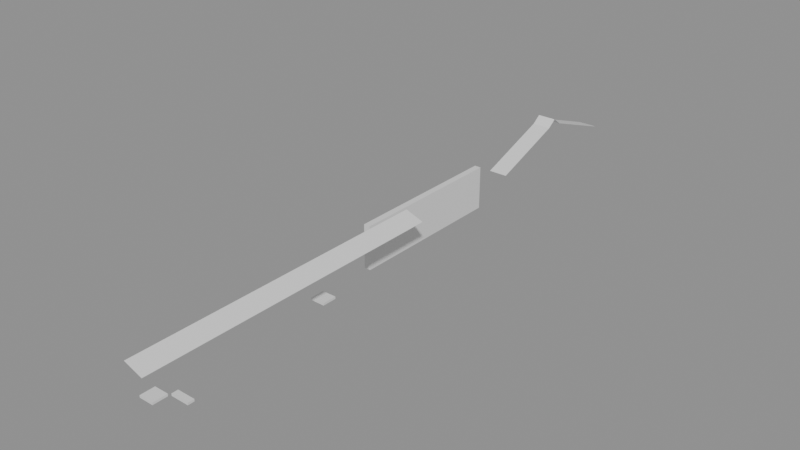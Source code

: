 # Source: building_lego.blend  (saved by Blender 5.0.119; exported with 4.5.12 LTS)
import bpy
from mathutils import Matrix  # noqa: F401  (used for matrix-valued properties, if any)

bpy.ops.wm.read_factory_settings(use_empty=True)
scene = bpy.context.scene
scene.name = 'Scene'

# ---- collections
col_01_paredes_externas = bpy.data.collections.new('01_Paredes_Externas'); scene.collection.children.link(col_01_paredes_externas)
col_04_moveis_decoracoes = bpy.data.collections.new('04_Moveis_Decoracoes'); scene.collection.children.link(col_04_moveis_decoracoes)
col_05_telhado = bpy.data.collections.new('05_Telhado'); scene.collection.children.link(col_05_telhado)

# ---- materials (node trees are filled in below, after node groups)
mat_mat_parede_externa = bpy.data.materials.new('Mat_Parede_Externa')
mat_mat_moveis = bpy.data.materials.new('Mat_Moveis')
mat_mat_telhado = bpy.data.materials.new('Mat_Telhado')

# ---- material node trees
mat_mat_parede_externa.use_nodes = True; mat_mat_parede_externa.node_tree.nodes.clear()
_N = mat_mat_parede_externa.node_tree.nodes; _L = mat_mat_parede_externa.node_tree.links
n0 = _N.new('ShaderNodeBsdfPrincipled'); n0.name = 'BSDF - Pré-fundamentado'; n0.location = (-200, 100)
n1 = _N.new('ShaderNodeOutputMaterial'); n1.name = 'Saída de material'; n1.location = (200, 100)
_L.new(n0.outputs[0], n1.inputs[0])
n1.is_active_output = True
mat_mat_moveis.use_nodes = True; mat_mat_moveis.node_tree.nodes.clear()
_N = mat_mat_moveis.node_tree.nodes; _L = mat_mat_moveis.node_tree.links
n0 = _N.new('ShaderNodeBsdfPrincipled'); n0.name = 'BSDF - Pré-fundamentado'; n0.location = (-200, 100)
n1 = _N.new('ShaderNodeOutputMaterial'); n1.name = 'Saída de material'; n1.location = (200, 100)
_L.new(n0.outputs[0], n1.inputs[0])
n1.is_active_output = True
mat_mat_telhado.use_nodes = True; mat_mat_telhado.node_tree.nodes.clear()
_N = mat_mat_telhado.node_tree.nodes; _L = mat_mat_telhado.node_tree.links
n0 = _N.new('ShaderNodeBsdfPrincipled'); n0.name = 'BSDF - Pré-fundamentado'; n0.location = (-200, 100)
n1 = _N.new('ShaderNodeOutputMaterial'); n1.name = 'Saída de material'; n1.location = (200, 100)
_L.new(n0.outputs[0], n1.inputs[0])
n1.is_active_output = True

# ---- meshes
me_bloco_metal_signpost_496_106_z0 = bpy.data.meshes.new('Bloco_metal_signpost_496_106_z0')
me_bloco_metal_signpost_496_106_z0.from_pydata([(-0.5, -0.175, -0.06), (0.5, -0.175, -0.06), (0.5, 0.175, -0.06), (-0.5, 0.175, -0.06), (-0.5, -0.175, 0.06), (0.5, -0.175, 0.06), (0.5, 0.175, 0.06), (-0.5, 0.175, 0.06)], [], [(0, 1, 2, 3), (4, 7, 6, 5), (0, 4, 5, 1), (2, 6, 7, 3), (0, 3, 7, 4), (1, 5, 6, 2)])
me_bloco_metal_signpost_496_106_z0.materials.append(mat_mat_parede_externa)
me_bloco_metal_signpost_496_106_z0.update()
me_bloco_log_post_495_119_z0 = bpy.data.meshes.new('Bloco_log_post_495_119_z0')
me_bloco_log_post_495_119_z0.from_pydata([(-0.175, -0.5, -1.2), (0.175, -0.5, -1.2), (0.175, 0.5, -1.2), (-0.175, 0.5, -1.2), (-0.175, -0.5, 1.2), (0.175, -0.5, 1.2), (0.175, 0.5, 1.2), (-0.175, 0.5, 1.2)], [], [(0, 1, 2, 3), (4, 7, 6, 5), (0, 4, 5, 1), (2, 6, 7, 3), (0, 3, 7, 4), (1, 5, 6, 2)])
me_bloco_log_post_495_119_z0.materials.append(mat_mat_parede_externa)
me_bloco_log_post_495_119_z0.update()
me_bloco_log_wall_495_120_z0 = bpy.data.meshes.new('Bloco_log_wall_495_120_z0')
me_bloco_log_wall_495_120_z0.from_pydata([(-0.175, -0.5, -1.2), (0.175, -0.5, -1.2), (0.175, 0.5, -1.2), (-0.175, 0.5, -1.2), (-0.175, -0.5, 1.2), (0.175, -0.5, 1.2), (0.175, 0.5, 1.2), (-0.175, 0.5, 1.2)], [], [(0, 1, 2, 3), (4, 7, 6, 5), (0, 4, 5, 1), (2, 6, 7, 3), (0, 3, 7, 4), (1, 5, 6, 2)])
me_bloco_log_wall_495_120_z0.materials.append(mat_mat_parede_externa)
me_bloco_log_wall_495_120_z0.update()
me_bloco_log_wall_495_121_z0 = bpy.data.meshes.new('Bloco_log_wall_495_121_z0')
me_bloco_log_wall_495_121_z0.from_pydata([(-0.175, -0.5, -1.2), (0.175, -0.5, -1.2), (0.175, 0.5, -1.2), (-0.175, 0.5, -1.2), (-0.175, -0.5, 1.2), (0.175, -0.5, 1.2), (0.175, 0.5, 1.2), (-0.175, 0.5, 1.2)], [], [(0, 1, 2, 3), (4, 7, 6, 5), (0, 4, 5, 1), (2, 6, 7, 3), (0, 3, 7, 4), (1, 5, 6, 2)])
me_bloco_log_wall_495_121_z0.materials.append(mat_mat_parede_externa)
me_bloco_log_wall_495_121_z0.update()
me_bloco_log_wall_495_122_z0 = bpy.data.meshes.new('Bloco_log_wall_495_122_z0')
me_bloco_log_wall_495_122_z0.from_pydata([(-0.175, -0.5, -1.2), (0.175, -0.5, -1.2), (0.175, 0.5, -1.2), (-0.175, 0.5, -1.2), (-0.175, -0.5, 1.2), (0.175, -0.5, 1.2), (0.175, 0.5, 1.2), (-0.175, 0.5, 1.2)], [], [(0, 1, 2, 3), (4, 7, 6, 5), (0, 4, 5, 1), (2, 6, 7, 3), (0, 3, 7, 4), (1, 5, 6, 2)])
me_bloco_log_wall_495_122_z0.materials.append(mat_mat_parede_externa)
me_bloco_log_wall_495_122_z0.update()
me_bloco_log_wall_495_123_z0 = bpy.data.meshes.new('Bloco_log_wall_495_123_z0')
me_bloco_log_wall_495_123_z0.from_pydata([(-0.175, -0.5, -1.2), (0.175, -0.5, -1.2), (0.175, 0.5, -1.2), (-0.175, 0.5, -1.2), (-0.175, -0.5, 1.2), (0.175, -0.5, 1.2), (0.175, 0.5, 1.2), (-0.175, 0.5, 1.2)], [], [(0, 1, 2, 3), (4, 7, 6, 5), (0, 4, 5, 1), (2, 6, 7, 3), (0, 3, 7, 4), (1, 5, 6, 2)])
me_bloco_log_wall_495_123_z0.materials.append(mat_mat_parede_externa)
me_bloco_log_wall_495_123_z0.update()
me_bloco_log_wall_495_124_z0 = bpy.data.meshes.new('Bloco_log_wall_495_124_z0')
me_bloco_log_wall_495_124_z0.from_pydata([(-0.175, -0.5, -1.2), (0.175, -0.5, -1.2), (0.175, 0.5, -1.2), (-0.175, 0.5, -1.2), (-0.175, -0.5, 1.2), (0.175, -0.5, 1.2), (0.175, 0.5, 1.2), (-0.175, 0.5, 1.2)], [], [(0, 1, 2, 3), (4, 7, 6, 5), (0, 4, 5, 1), (2, 6, 7, 3), (0, 3, 7, 4), (1, 5, 6, 2)])
me_bloco_log_wall_495_124_z0.materials.append(mat_mat_parede_externa)
me_bloco_log_wall_495_124_z0.update()
me_bloco_log_wall_495_125_z0 = bpy.data.meshes.new('Bloco_log_wall_495_125_z0')
me_bloco_log_wall_495_125_z0.from_pydata([(-0.175, -0.5, -1.2), (0.175, -0.5, -1.2), (0.175, 0.5, -1.2), (-0.175, 0.5, -1.2), (-0.175, -0.5, 1.2), (0.175, -0.5, 1.2), (0.175, 0.5, 1.2), (-0.175, 0.5, 1.2)], [], [(0, 1, 2, 3), (4, 7, 6, 5), (0, 4, 5, 1), (2, 6, 7, 3), (0, 3, 7, 4), (1, 5, 6, 2)])
me_bloco_log_wall_495_125_z0.materials.append(mat_mat_parede_externa)
me_bloco_log_wall_495_125_z0.update()
me_bloco_log_wall_495_126_z0 = bpy.data.meshes.new('Bloco_log_wall_495_126_z0')
me_bloco_log_wall_495_126_z0.from_pydata([(-0.175, -0.5, -1.2), (0.175, -0.5, -1.2), (0.175, 0.5, -1.2), (-0.175, 0.5, -1.2), (-0.175, -0.5, 1.2), (0.175, -0.5, 1.2), (0.175, 0.5, 1.2), (-0.175, 0.5, 1.2)], [], [(0, 1, 2, 3), (4, 7, 6, 5), (0, 4, 5, 1), (2, 6, 7, 3), (0, 3, 7, 4), (1, 5, 6, 2)])
me_bloco_log_wall_495_126_z0.materials.append(mat_mat_parede_externa)
me_bloco_log_wall_495_126_z0.update()
me_bloco_log_wall_495_127_z0 = bpy.data.meshes.new('Bloco_log_wall_495_127_z0')
me_bloco_log_wall_495_127_z0.from_pydata([(-0.175, -0.5, -1.2), (0.175, -0.5, -1.2), (0.175, 0.5, -1.2), (-0.175, 0.5, -1.2), (-0.175, -0.5, 1.2), (0.175, -0.5, 1.2), (0.175, 0.5, 1.2), (-0.175, 0.5, 1.2)], [], [(0, 1, 2, 3), (4, 7, 6, 5), (0, 4, 5, 1), (2, 6, 7, 3), (0, 3, 7, 4), (1, 5, 6, 2)])
me_bloco_log_wall_495_127_z0.materials.append(mat_mat_parede_externa)
me_bloco_log_wall_495_127_z0.update()
me_movel_grasses_495_105_z0 = bpy.data.meshes.new('Movel_grasses_495_105_z0')
me_movel_grasses_495_105_z0.from_pydata([(-0.4, -0.4, -0.06), (0.4, -0.4, -0.06), (0.4, 0.4, -0.06), (-0.4, 0.4, -0.06), (-0.4, -0.4, 0.06), (0.4, -0.4, 0.06), (0.4, 0.4, 0.06), (-0.4, 0.4, 0.06)], [], [(0, 1, 2, 3), (4, 7, 6, 5), (0, 4, 5, 1), (2, 6, 7, 3), (0, 3, 7, 4), (1, 5, 6, 2)])
me_movel_grasses_495_105_z0.materials.append(mat_mat_moveis)
me_movel_grasses_495_105_z0.update()
me_movel_grasses_495_115_z0 = bpy.data.meshes.new('Movel_grasses_495_115_z0')
me_movel_grasses_495_115_z0.from_pydata([(-0.4, -0.4, -0.06), (0.4, -0.4, -0.06), (0.4, 0.4, -0.06), (-0.4, 0.4, -0.06), (-0.4, -0.4, 0.06), (0.4, -0.4, 0.06), (0.4, 0.4, 0.06), (-0.4, 0.4, 0.06)], [], [(0, 1, 2, 3), (4, 7, 6, 5), (0, 4, 5, 1), (2, 6, 7, 3), (0, 3, 7, 4), (1, 5, 6, 2)])
me_movel_grasses_495_115_z0.materials.append(mat_mat_moveis)
me_movel_grasses_495_115_z0.update()
me_telha_496_133_z29 = bpy.data.meshes.new('Telha_496_133_z29')
me_telha_496_133_z29.from_pydata([(-0.5, 0.5, -0.1728), (0.5, 0.5, -0.1728), (0.5, -0.5, 0.1872), (-0.5, -0.5, 0.1872), (-0.5, 0.5, -0.1872), (0.5, 0.5, -0.1872), (0.5, -0.5, 0.1728), (-0.5, -0.5, 0.1728)], [], [(0, 1, 2, 3), (7, 6, 5, 4), (0, 4, 5, 1), (3, 2, 6, 7), (0, 3, 7, 4), (1, 5, 6, 2)])
me_telha_496_133_z29.materials.append(mat_mat_telhado)
me_telha_496_133_z29.update()
me_telha_496_134_z26 = bpy.data.meshes.new('Telha_496_134_z26')
me_telha_496_134_z26.from_pydata([(-0.5, 0.5, -0.1728), (0.5, 0.5, -0.1728), (0.5, -0.5, 0.1872), (-0.5, -0.5, 0.1872), (-0.5, 0.5, -0.1872), (0.5, 0.5, -0.1872), (0.5, -0.5, 0.1728), (-0.5, -0.5, 0.1728)], [], [(0, 1, 2, 3), (7, 6, 5, 4), (0, 4, 5, 1), (3, 2, 6, 7), (0, 3, 7, 4), (1, 5, 6, 2)])
me_telha_496_134_z26.materials.append(mat_mat_telhado)
me_telha_496_134_z26.update()
me_telha_496_135_z23 = bpy.data.meshes.new('Telha_496_135_z23')
me_telha_496_135_z23.from_pydata([(-0.5, 0.5, -0.1728), (0.5, 0.5, -0.1728), (0.5, -0.5, 0.1872), (-0.5, -0.5, 0.1872), (-0.5, 0.5, -0.1872), (0.5, 0.5, -0.1872), (0.5, -0.5, 0.1728), (-0.5, -0.5, 0.1728)], [], [(0, 1, 2, 3), (7, 6, 5, 4), (0, 4, 5, 1), (3, 2, 6, 7), (0, 3, 7, 4), (1, 5, 6, 2)])
me_telha_496_135_z23.materials.append(mat_mat_telhado)
me_telha_496_135_z23.update()
me_telha_496_136_z20 = bpy.data.meshes.new('Telha_496_136_z20')
me_telha_496_136_z20.from_pydata([(-0.5, 0.5, -0.1728), (0.5, 0.5, -0.1728), (0.5, -0.5, 0.1872), (-0.5, -0.5, 0.1872), (-0.5, 0.5, -0.1872), (0.5, 0.5, -0.1872), (0.5, -0.5, 0.1728), (-0.5, -0.5, 0.1728)], [], [(0, 1, 2, 3), (7, 6, 5, 4), (0, 4, 5, 1), (3, 2, 6, 7), (0, 3, 7, 4), (1, 5, 6, 2)])
me_telha_496_136_z20.materials.append(mat_mat_telhado)
me_telha_496_136_z20.update()
me_telha_496_128_z20 = bpy.data.meshes.new('Telha_496_128_z20')
me_telha_496_128_z20.from_pydata([(-0.5, -0.5, -0.1728), (0.5, -0.5, -0.1728), (0.5, 0.5, 0.1872), (-0.5, 0.5, 0.1872), (-0.5, -0.5, -0.1872), (0.5, -0.5, -0.1872), (0.5, 0.5, 0.1728), (-0.5, 0.5, 0.1728)], [], [(0, 1, 2, 3), (7, 6, 5, 4), (0, 4, 5, 1), (3, 2, 6, 7), (0, 3, 7, 4), (1, 5, 6, 2)])
me_telha_496_128_z20.materials.append(mat_mat_telhado)
me_telha_496_128_z20.update()
me_telha_496_129_z23 = bpy.data.meshes.new('Telha_496_129_z23')
me_telha_496_129_z23.from_pydata([(-0.5, -0.5, -0.1728), (0.5, -0.5, -0.1728), (0.5, 0.5, 0.1872), (-0.5, 0.5, 0.1872), (-0.5, -0.5, -0.1872), (0.5, -0.5, -0.1872), (0.5, 0.5, 0.1728), (-0.5, 0.5, 0.1728)], [], [(0, 1, 2, 3), (7, 6, 5, 4), (0, 4, 5, 1), (3, 2, 6, 7), (0, 3, 7, 4), (1, 5, 6, 2)])
me_telha_496_129_z23.materials.append(mat_mat_telhado)
me_telha_496_129_z23.update()
me_telha_496_130_z26 = bpy.data.meshes.new('Telha_496_130_z26')
me_telha_496_130_z26.from_pydata([(-0.5, -0.5, -0.1728), (0.5, -0.5, -0.1728), (0.5, 0.5, 0.1872), (-0.5, 0.5, 0.1872), (-0.5, -0.5, -0.1872), (0.5, -0.5, -0.1872), (0.5, 0.5, 0.1728), (-0.5, 0.5, 0.1728)], [], [(0, 1, 2, 3), (7, 6, 5, 4), (0, 4, 5, 1), (3, 2, 6, 7), (0, 3, 7, 4), (1, 5, 6, 2)])
me_telha_496_130_z26.materials.append(mat_mat_telhado)
me_telha_496_130_z26.update()
me_telha_496_131_z29 = bpy.data.meshes.new('Telha_496_131_z29')
me_telha_496_131_z29.from_pydata([(-0.5, -0.5, -0.1728), (0.5, -0.5, -0.1728), (0.5, 0.5, 0.1872), (-0.5, 0.5, 0.1872), (-0.5, -0.5, -0.1872), (0.5, -0.5, -0.1872), (0.5, 0.5, 0.1728), (-0.5, 0.5, 0.1728)], [], [(0, 1, 2, 3), (7, 6, 5, 4), (0, 4, 5, 1), (3, 2, 6, 7), (0, 3, 7, 4), (1, 5, 6, 2)])
me_telha_496_131_z29.materials.append(mat_mat_telhado)
me_telha_496_131_z29.update()
me_telha_496_104_z20 = bpy.data.meshes.new('Telha_496_104_z20')
me_telha_496_104_z20.from_pydata([(0.5, -0.5, -0.1728), (0.5, 0.5, -0.1728), (-0.5, 0.5, 0.1872), (-0.5, -0.5, 0.1872), (0.5, -0.5, -0.1872), (0.5, 0.5, -0.1872), (-0.5, 0.5, 0.1728), (-0.5, -0.5, 0.1728)], [], [(0, 1, 2, 3), (7, 6, 5, 4), (0, 4, 5, 1), (3, 2, 6, 7), (0, 3, 7, 4), (1, 5, 6, 2)])
me_telha_496_104_z20.materials.append(mat_mat_telhado)
me_telha_496_104_z20.update()
me_telha_496_105_z20 = bpy.data.meshes.new('Telha_496_105_z20')
me_telha_496_105_z20.from_pydata([(0.5, -0.5, -0.1728), (0.5, 0.5, -0.1728), (-0.5, 0.5, 0.1872), (-0.5, -0.5, 0.1872), (0.5, -0.5, -0.1872), (0.5, 0.5, -0.1872), (-0.5, 0.5, 0.1728), (-0.5, -0.5, 0.1728)], [], [(0, 1, 2, 3), (7, 6, 5, 4), (0, 4, 5, 1), (3, 2, 6, 7), (0, 3, 7, 4), (1, 5, 6, 2)])
me_telha_496_105_z20.materials.append(mat_mat_telhado)
me_telha_496_105_z20.update()
me_telha_496_106_z20 = bpy.data.meshes.new('Telha_496_106_z20')
me_telha_496_106_z20.from_pydata([(0.5, -0.5, -0.1728), (0.5, 0.5, -0.1728), (-0.5, 0.5, 0.1872), (-0.5, -0.5, 0.1872), (0.5, -0.5, -0.1872), (0.5, 0.5, -0.1872), (-0.5, 0.5, 0.1728), (-0.5, -0.5, 0.1728)], [], [(0, 1, 2, 3), (7, 6, 5, 4), (0, 4, 5, 1), (3, 2, 6, 7), (0, 3, 7, 4), (1, 5, 6, 2)])
me_telha_496_106_z20.materials.append(mat_mat_telhado)
me_telha_496_106_z20.update()
me_telha_496_107_z20 = bpy.data.meshes.new('Telha_496_107_z20')
me_telha_496_107_z20.from_pydata([(0.5, -0.5, -0.1728), (0.5, 0.5, -0.1728), (-0.5, 0.5, 0.1872), (-0.5, -0.5, 0.1872), (0.5, -0.5, -0.1872), (0.5, 0.5, -0.1872), (-0.5, 0.5, 0.1728), (-0.5, -0.5, 0.1728)], [], [(0, 1, 2, 3), (7, 6, 5, 4), (0, 4, 5, 1), (3, 2, 6, 7), (0, 3, 7, 4), (1, 5, 6, 2)])
me_telha_496_107_z20.materials.append(mat_mat_telhado)
me_telha_496_107_z20.update()
me_telha_496_108_z20 = bpy.data.meshes.new('Telha_496_108_z20')
me_telha_496_108_z20.from_pydata([(0.5, -0.5, -0.1728), (0.5, 0.5, -0.1728), (-0.5, 0.5, 0.1872), (-0.5, -0.5, 0.1872), (0.5, -0.5, -0.1872), (0.5, 0.5, -0.1872), (-0.5, 0.5, 0.1728), (-0.5, -0.5, 0.1728)], [], [(0, 1, 2, 3), (7, 6, 5, 4), (0, 4, 5, 1), (3, 2, 6, 7), (0, 3, 7, 4), (1, 5, 6, 2)])
me_telha_496_108_z20.materials.append(mat_mat_telhado)
me_telha_496_108_z20.update()
me_telha_496_109_z20 = bpy.data.meshes.new('Telha_496_109_z20')
me_telha_496_109_z20.from_pydata([(0.5, -0.5, -0.1728), (0.5, 0.5, -0.1728), (-0.5, 0.5, 0.1872), (-0.5, -0.5, 0.1872), (0.5, -0.5, -0.1872), (0.5, 0.5, -0.1872), (-0.5, 0.5, 0.1728), (-0.5, -0.5, 0.1728)], [], [(0, 1, 2, 3), (7, 6, 5, 4), (0, 4, 5, 1), (3, 2, 6, 7), (0, 3, 7, 4), (1, 5, 6, 2)])
me_telha_496_109_z20.materials.append(mat_mat_telhado)
me_telha_496_109_z20.update()
me_telha_496_110_z20 = bpy.data.meshes.new('Telha_496_110_z20')
me_telha_496_110_z20.from_pydata([(0.5, -0.5, -0.1728), (0.5, 0.5, -0.1728), (-0.5, 0.5, 0.1872), (-0.5, -0.5, 0.1872), (0.5, -0.5, -0.1872), (0.5, 0.5, -0.1872), (-0.5, 0.5, 0.1728), (-0.5, -0.5, 0.1728)], [], [(0, 1, 2, 3), (7, 6, 5, 4), (0, 4, 5, 1), (3, 2, 6, 7), (0, 3, 7, 4), (1, 5, 6, 2)])
me_telha_496_110_z20.materials.append(mat_mat_telhado)
me_telha_496_110_z20.update()
me_telha_496_111_z20 = bpy.data.meshes.new('Telha_496_111_z20')
me_telha_496_111_z20.from_pydata([(0.5, -0.5, -0.1728), (0.5, 0.5, -0.1728), (-0.5, 0.5, 0.1872), (-0.5, -0.5, 0.1872), (0.5, -0.5, -0.1872), (0.5, 0.5, -0.1872), (-0.5, 0.5, 0.1728), (-0.5, -0.5, 0.1728)], [], [(0, 1, 2, 3), (7, 6, 5, 4), (0, 4, 5, 1), (3, 2, 6, 7), (0, 3, 7, 4), (1, 5, 6, 2)])
me_telha_496_111_z20.materials.append(mat_mat_telhado)
me_telha_496_111_z20.update()
me_telha_496_112_z20 = bpy.data.meshes.new('Telha_496_112_z20')
me_telha_496_112_z20.from_pydata([(0.5, -0.5, -0.1728), (0.5, 0.5, -0.1728), (-0.5, 0.5, 0.1872), (-0.5, -0.5, 0.1872), (0.5, -0.5, -0.1872), (0.5, 0.5, -0.1872), (-0.5, 0.5, 0.1728), (-0.5, -0.5, 0.1728)], [], [(0, 1, 2, 3), (7, 6, 5, 4), (0, 4, 5, 1), (3, 2, 6, 7), (0, 3, 7, 4), (1, 5, 6, 2)])
me_telha_496_112_z20.materials.append(mat_mat_telhado)
me_telha_496_112_z20.update()
me_telha_496_113_z20 = bpy.data.meshes.new('Telha_496_113_z20')
me_telha_496_113_z20.from_pydata([(0.5, -0.5, -0.1728), (0.5, 0.5, -0.1728), (-0.5, 0.5, 0.1872), (-0.5, -0.5, 0.1872), (0.5, -0.5, -0.1872), (0.5, 0.5, -0.1872), (-0.5, 0.5, 0.1728), (-0.5, -0.5, 0.1728)], [], [(0, 1, 2, 3), (7, 6, 5, 4), (0, 4, 5, 1), (3, 2, 6, 7), (0, 3, 7, 4), (1, 5, 6, 2)])
me_telha_496_113_z20.materials.append(mat_mat_telhado)
me_telha_496_113_z20.update()
me_telha_496_114_z20 = bpy.data.meshes.new('Telha_496_114_z20')
me_telha_496_114_z20.from_pydata([(0.5, -0.5, -0.1728), (0.5, 0.5, -0.1728), (-0.5, 0.5, 0.1872), (-0.5, -0.5, 0.1872), (0.5, -0.5, -0.1872), (0.5, 0.5, -0.1872), (-0.5, 0.5, 0.1728), (-0.5, -0.5, 0.1728)], [], [(0, 1, 2, 3), (7, 6, 5, 4), (0, 4, 5, 1), (3, 2, 6, 7), (0, 3, 7, 4), (1, 5, 6, 2)])
me_telha_496_114_z20.materials.append(mat_mat_telhado)
me_telha_496_114_z20.update()
me_telha_496_115_z20 = bpy.data.meshes.new('Telha_496_115_z20')
me_telha_496_115_z20.from_pydata([(0.5, -0.5, -0.1728), (0.5, 0.5, -0.1728), (-0.5, 0.5, 0.1872), (-0.5, -0.5, 0.1872), (0.5, -0.5, -0.1872), (0.5, 0.5, -0.1872), (-0.5, 0.5, 0.1728), (-0.5, -0.5, 0.1728)], [], [(0, 1, 2, 3), (7, 6, 5, 4), (0, 4, 5, 1), (3, 2, 6, 7), (0, 3, 7, 4), (1, 5, 6, 2)])
me_telha_496_115_z20.materials.append(mat_mat_telhado)
me_telha_496_115_z20.update()
me_telha_496_116_z20 = bpy.data.meshes.new('Telha_496_116_z20')
me_telha_496_116_z20.from_pydata([(0.5, -0.5, -0.1728), (0.5, 0.5, -0.1728), (-0.5, 0.5, 0.1872), (-0.5, -0.5, 0.1872), (0.5, -0.5, -0.1872), (0.5, 0.5, -0.1872), (-0.5, 0.5, 0.1728), (-0.5, -0.5, 0.1728)], [], [(0, 1, 2, 3), (7, 6, 5, 4), (0, 4, 5, 1), (3, 2, 6, 7), (0, 3, 7, 4), (1, 5, 6, 2)])
me_telha_496_116_z20.materials.append(mat_mat_telhado)
me_telha_496_116_z20.update()
me_telha_496_117_z20 = bpy.data.meshes.new('Telha_496_117_z20')
me_telha_496_117_z20.from_pydata([(0.5, -0.5, -0.1728), (0.5, 0.5, -0.1728), (-0.5, 0.5, 0.1872), (-0.5, -0.5, 0.1872), (0.5, -0.5, -0.1872), (0.5, 0.5, -0.1872), (-0.5, 0.5, 0.1728), (-0.5, -0.5, 0.1728)], [], [(0, 1, 2, 3), (7, 6, 5, 4), (0, 4, 5, 1), (3, 2, 6, 7), (0, 3, 7, 4), (1, 5, 6, 2)])
me_telha_496_117_z20.materials.append(mat_mat_telhado)
me_telha_496_117_z20.update()
me_telha_496_118_z20 = bpy.data.meshes.new('Telha_496_118_z20')
me_telha_496_118_z20.from_pydata([(0.5, -0.5, -0.1728), (0.5, 0.5, -0.1728), (-0.5, 0.5, 0.1872), (-0.5, -0.5, 0.1872), (0.5, -0.5, -0.1872), (0.5, 0.5, -0.1872), (-0.5, 0.5, 0.1728), (-0.5, -0.5, 0.1728)], [], [(0, 1, 2, 3), (7, 6, 5, 4), (0, 4, 5, 1), (3, 2, 6, 7), (0, 3, 7, 4), (1, 5, 6, 2)])
me_telha_496_118_z20.materials.append(mat_mat_telhado)
me_telha_496_118_z20.update()
me_telha_496_119_z20 = bpy.data.meshes.new('Telha_496_119_z20')
me_telha_496_119_z20.from_pydata([(0.5, -0.5, -0.1728), (0.5, 0.5, -0.1728), (-0.5, 0.5, 0.1872), (-0.5, -0.5, 0.1872), (0.5, -0.5, -0.1872), (0.5, 0.5, -0.1872), (-0.5, 0.5, 0.1728), (-0.5, -0.5, 0.1728)], [], [(0, 1, 2, 3), (7, 6, 5, 4), (0, 4, 5, 1), (3, 2, 6, 7), (0, 3, 7, 4), (1, 5, 6, 2)])
me_telha_496_119_z20.materials.append(mat_mat_telhado)
me_telha_496_119_z20.update()
me_telha_496_120_z20 = bpy.data.meshes.new('Telha_496_120_z20')
me_telha_496_120_z20.from_pydata([(0.5, -0.5, -0.1728), (0.5, 0.5, -0.1728), (-0.5, 0.5, 0.1872), (-0.5, -0.5, 0.1872), (0.5, -0.5, -0.1872), (0.5, 0.5, -0.1872), (-0.5, 0.5, 0.1728), (-0.5, -0.5, 0.1728)], [], [(0, 1, 2, 3), (7, 6, 5, 4), (0, 4, 5, 1), (3, 2, 6, 7), (0, 3, 7, 4), (1, 5, 6, 2)])
me_telha_496_120_z20.materials.append(mat_mat_telhado)
me_telha_496_120_z20.update()
me_telha_496_132_z32 = bpy.data.meshes.new('Telha_496_132_z32')
me_telha_496_132_z32.from_pydata([(-0.5, -0.5, -0.1128), (0.5, -0.5, -0.1128), (0.5, 0.0, 0.2472), (-0.5, 0.0, 0.2472), (0.5, 0.5, -0.1128), (-0.5, 0.5, -0.1128), (-0.5, -0.5, -0.1272), (0.5, -0.5, -0.1272), (0.5, 0.0, 0.2328), (-0.5, 0.0, 0.2328), (0.5, 0.5, -0.1272), (-0.5, 0.5, -0.1272)], [], [(0, 1, 2, 3), (3, 2, 4, 5), (9, 8, 7, 6), (11, 10, 8, 9), (0, 6, 7, 1), (4, 10, 11, 5)])
me_telha_496_132_z32.materials.append(mat_mat_telhado)
me_telha_496_132_z32.update()

# ---- objects
ob_parede_externa_norte_y106_x496_496 = bpy.data.objects.new('Parede_Externa_Norte_Y106_X496_496', None)
ob_bloco_metal_signpost_496_106_z0 = bpy.data.objects.new('Bloco_metal_signpost_496_106_z0', me_bloco_metal_signpost_496_106_z0)
ob_parede_externa_oeste_x495_y119_127 = bpy.data.objects.new('Parede_Externa_Oeste_X495_Y119_127', None)
ob_bloco_log_post_495_119_z0 = bpy.data.objects.new('Bloco_log_post_495_119_z0', me_bloco_log_post_495_119_z0)
ob_bloco_log_wall_495_120_z0 = bpy.data.objects.new('Bloco_log_wall_495_120_z0', me_bloco_log_wall_495_120_z0)
ob_bloco_log_wall_495_121_z0 = bpy.data.objects.new('Bloco_log_wall_495_121_z0', me_bloco_log_wall_495_121_z0)
ob_bloco_log_wall_495_122_z0 = bpy.data.objects.new('Bloco_log_wall_495_122_z0', me_bloco_log_wall_495_122_z0)
ob_bloco_log_wall_495_123_z0 = bpy.data.objects.new('Bloco_log_wall_495_123_z0', me_bloco_log_wall_495_123_z0)
ob_bloco_log_wall_495_124_z0 = bpy.data.objects.new('Bloco_log_wall_495_124_z0', me_bloco_log_wall_495_124_z0)
ob_bloco_log_wall_495_125_z0 = bpy.data.objects.new('Bloco_log_wall_495_125_z0', me_bloco_log_wall_495_125_z0)
ob_bloco_log_wall_495_126_z0 = bpy.data.objects.new('Bloco_log_wall_495_126_z0', me_bloco_log_wall_495_126_z0)
ob_bloco_log_wall_495_127_z0 = bpy.data.objects.new('Bloco_log_wall_495_127_z0', me_bloco_log_wall_495_127_z0)
ob_moveis_decoracoes = bpy.data.objects.new('Moveis_Decoracoes', None)
ob_movel_grasses_495_105_z0 = bpy.data.objects.new('Movel_grasses_495_105_z0', me_movel_grasses_495_105_z0)
ob_movel_grasses_495_115_z0 = bpy.data.objects.new('Movel_grasses_495_115_z0', me_movel_grasses_495_115_z0)
ob_telhado_vertente_norte = bpy.data.objects.new('Telhado_Vertente_Norte', None)
ob_telha_496_133_z29 = bpy.data.objects.new('Telha_496_133_z29', me_telha_496_133_z29)
ob_telha_496_134_z26 = bpy.data.objects.new('Telha_496_134_z26', me_telha_496_134_z26)
ob_telha_496_135_z23 = bpy.data.objects.new('Telha_496_135_z23', me_telha_496_135_z23)
ob_telha_496_136_z20 = bpy.data.objects.new('Telha_496_136_z20', me_telha_496_136_z20)
ob_telhado_vertente_sul = bpy.data.objects.new('Telhado_Vertente_Sul', None)
ob_telha_496_128_z20 = bpy.data.objects.new('Telha_496_128_z20', me_telha_496_128_z20)
ob_telha_496_129_z23 = bpy.data.objects.new('Telha_496_129_z23', me_telha_496_129_z23)
ob_telha_496_130_z26 = bpy.data.objects.new('Telha_496_130_z26', me_telha_496_130_z26)
ob_telha_496_131_z29 = bpy.data.objects.new('Telha_496_131_z29', me_telha_496_131_z29)
ob_telhado_vertente_oeste = bpy.data.objects.new('Telhado_Vertente_Oeste', None)
ob_telha_496_104_z20 = bpy.data.objects.new('Telha_496_104_z20', me_telha_496_104_z20)
ob_telha_496_105_z20 = bpy.data.objects.new('Telha_496_105_z20', me_telha_496_105_z20)
ob_telha_496_106_z20 = bpy.data.objects.new('Telha_496_106_z20', me_telha_496_106_z20)
ob_telha_496_107_z20 = bpy.data.objects.new('Telha_496_107_z20', me_telha_496_107_z20)
ob_telha_496_108_z20 = bpy.data.objects.new('Telha_496_108_z20', me_telha_496_108_z20)
ob_telha_496_109_z20 = bpy.data.objects.new('Telha_496_109_z20', me_telha_496_109_z20)
ob_telha_496_110_z20 = bpy.data.objects.new('Telha_496_110_z20', me_telha_496_110_z20)
ob_telha_496_111_z20 = bpy.data.objects.new('Telha_496_111_z20', me_telha_496_111_z20)
ob_telha_496_112_z20 = bpy.data.objects.new('Telha_496_112_z20', me_telha_496_112_z20)
ob_telha_496_113_z20 = bpy.data.objects.new('Telha_496_113_z20', me_telha_496_113_z20)
ob_telha_496_114_z20 = bpy.data.objects.new('Telha_496_114_z20', me_telha_496_114_z20)
ob_telha_496_115_z20 = bpy.data.objects.new('Telha_496_115_z20', me_telha_496_115_z20)
ob_telha_496_116_z20 = bpy.data.objects.new('Telha_496_116_z20', me_telha_496_116_z20)
ob_telha_496_117_z20 = bpy.data.objects.new('Telha_496_117_z20', me_telha_496_117_z20)
ob_telha_496_118_z20 = bpy.data.objects.new('Telha_496_118_z20', me_telha_496_118_z20)
ob_telha_496_119_z20 = bpy.data.objects.new('Telha_496_119_z20', me_telha_496_119_z20)
ob_telha_496_120_z20 = bpy.data.objects.new('Telha_496_120_z20', me_telha_496_120_z20)
ob_telhado_cumeeira = bpy.data.objects.new('Telhado_Cumeeira', None)
ob_telha_496_132_z32 = bpy.data.objects.new('Telha_496_132_z32', me_telha_496_132_z32)

# ---- transforms, parenting, visibility, modifiers, constraints
ob_parede_externa_norte_y106_x496_496.location = (0.5, -14.0, 0.0)
ob_parede_externa_norte_y106_x496_496.empty_display_type = 'CUBE'
ob_bloco_metal_signpost_496_106_z0.parent = ob_parede_externa_norte_y106_x496_496
ob_bloco_metal_signpost_496_106_z0.matrix_parent_inverse = Matrix(((1.0, -0.0, 0.0, -0.5), (-0.0, 1.0, -0.0, 14.0), (0.0, -0.0, 1.0, -0.0), (-0.0, 0.0, -0.0, 1.0)))
ob_bloco_metal_signpost_496_106_z0.location = (0.5, -14.32, 0.06)
ob_parede_externa_oeste_x495_y119_127.location = (-0.5, 3.0, 0.0)
ob_parede_externa_oeste_x495_y119_127.empty_display_type = 'CUBE'
ob_bloco_log_post_495_119_z0.parent = ob_parede_externa_oeste_x495_y119_127
ob_bloco_log_post_495_119_z0.matrix_parent_inverse = Matrix(((1.0, -0.0, 0.0, 0.5), (-0.0, 1.0, -0.0, -3.0), (0.0, -0.0, 1.0, -0.0), (-0.0, 0.0, -0.0, 1.0)))
ob_bloco_log_post_495_119_z0.location = (-0.825, -1.0, 1.2)
ob_bloco_log_wall_495_120_z0.parent = ob_parede_externa_oeste_x495_y119_127
ob_bloco_log_wall_495_120_z0.matrix_parent_inverse = Matrix(((1.0, -0.0, 0.0, 0.5), (-0.0, 1.0, -0.0, -3.0), (0.0, -0.0, 1.0, -0.0), (-0.0, 0.0, -0.0, 1.0)))
ob_bloco_log_wall_495_120_z0.location = (-0.825, 0.0, 1.2)
ob_bloco_log_wall_495_121_z0.parent = ob_parede_externa_oeste_x495_y119_127
ob_bloco_log_wall_495_121_z0.matrix_parent_inverse = Matrix(((1.0, -0.0, 0.0, 0.5), (-0.0, 1.0, -0.0, -3.0), (0.0, -0.0, 1.0, -0.0), (-0.0, 0.0, -0.0, 1.0)))
ob_bloco_log_wall_495_121_z0.location = (-0.825, 1.0, 1.2)
ob_bloco_log_wall_495_122_z0.parent = ob_parede_externa_oeste_x495_y119_127
ob_bloco_log_wall_495_122_z0.matrix_parent_inverse = Matrix(((1.0, -0.0, 0.0, 0.5), (-0.0, 1.0, -0.0, -3.0), (0.0, -0.0, 1.0, -0.0), (-0.0, 0.0, -0.0, 1.0)))
ob_bloco_log_wall_495_122_z0.location = (-0.825, 2.0, 1.2)
ob_bloco_log_wall_495_123_z0.parent = ob_parede_externa_oeste_x495_y119_127
ob_bloco_log_wall_495_123_z0.matrix_parent_inverse = Matrix(((1.0, -0.0, 0.0, 0.5), (-0.0, 1.0, -0.0, -3.0), (0.0, -0.0, 1.0, -0.0), (-0.0, 0.0, -0.0, 1.0)))
ob_bloco_log_wall_495_123_z0.location = (-0.825, 3.0, 1.2)
ob_bloco_log_wall_495_124_z0.parent = ob_parede_externa_oeste_x495_y119_127
ob_bloco_log_wall_495_124_z0.matrix_parent_inverse = Matrix(((1.0, -0.0, 0.0, 0.5), (-0.0, 1.0, -0.0, -3.0), (0.0, -0.0, 1.0, -0.0), (-0.0, 0.0, -0.0, 1.0)))
ob_bloco_log_wall_495_124_z0.location = (-0.825, 4.0, 1.2)
ob_bloco_log_wall_495_125_z0.parent = ob_parede_externa_oeste_x495_y119_127
ob_bloco_log_wall_495_125_z0.matrix_parent_inverse = Matrix(((1.0, -0.0, 0.0, 0.5), (-0.0, 1.0, -0.0, -3.0), (0.0, -0.0, 1.0, -0.0), (-0.0, 0.0, -0.0, 1.0)))
ob_bloco_log_wall_495_125_z0.location = (-0.825, 5.0, 1.2)
ob_bloco_log_wall_495_126_z0.parent = ob_parede_externa_oeste_x495_y119_127
ob_bloco_log_wall_495_126_z0.matrix_parent_inverse = Matrix(((1.0, -0.0, 0.0, 0.5), (-0.0, 1.0, -0.0, -3.0), (0.0, -0.0, 1.0, -0.0), (-0.0, 0.0, -0.0, 1.0)))
ob_bloco_log_wall_495_126_z0.location = (-0.825, 6.0, 1.2)
ob_bloco_log_wall_495_127_z0.parent = ob_parede_externa_oeste_x495_y119_127
ob_bloco_log_wall_495_127_z0.matrix_parent_inverse = Matrix(((1.0, -0.0, 0.0, 0.5), (-0.0, 1.0, -0.0, -3.0), (0.0, -0.0, 1.0, -0.0), (-0.0, 0.0, -0.0, 1.0)))
ob_bloco_log_wall_495_127_z0.location = (-0.825, 7.0, 1.2)
ob_moveis_decoracoes.location = (0.0, 0.0, 0.0)
ob_moveis_decoracoes.empty_display_type = 'CUBE'
ob_movel_grasses_495_105_z0.parent = ob_moveis_decoracoes
ob_movel_grasses_495_105_z0.location = (-0.5, -15.0, 0.06)
ob_movel_grasses_495_115_z0.parent = ob_moveis_decoracoes
ob_movel_grasses_495_115_z0.location = (-0.5, -5.0, 0.06)
ob_telhado_vertente_norte.location = (0.5, 14.5, 2.4)
ob_telhado_vertente_norte.empty_display_type = 'CUBE'
ob_telhado_vertente_norte.empty_display_size = 2.0
ob_telha_496_133_z29.parent = ob_telhado_vertente_norte
ob_telha_496_133_z29.matrix_parent_inverse = Matrix(((1.0, -0.0, 0.0, -0.5), (-0.0, 1.0, -0.0, -14.5), (0.0, -0.0, 1.0, -2.4), (-0.0, 0.0, -0.0, 1.0)))
ob_telha_496_133_z29.location = (0.5, 13.0, 3.653)
ob_telha_496_134_z26.parent = ob_telhado_vertente_norte
ob_telha_496_134_z26.matrix_parent_inverse = Matrix(((1.0, -0.0, 0.0, -0.5), (-0.0, 1.0, -0.0, -14.5), (0.0, -0.0, 1.0, -2.4), (-0.0, 0.0, -0.0, 1.0)))
ob_telha_496_134_z26.location = (0.5, 14.0, 3.293)
ob_telha_496_135_z23.parent = ob_telhado_vertente_norte
ob_telha_496_135_z23.matrix_parent_inverse = Matrix(((1.0, -0.0, 0.0, -0.5), (-0.0, 1.0, -0.0, -14.5), (0.0, -0.0, 1.0, -2.4), (-0.0, 0.0, -0.0, 1.0)))
ob_telha_496_135_z23.location = (0.5, 15.0, 2.933)
ob_telha_496_136_z20.parent = ob_telhado_vertente_norte
ob_telha_496_136_z20.matrix_parent_inverse = Matrix(((1.0, -0.0, 0.0, -0.5), (-0.0, 1.0, -0.0, -14.5), (0.0, -0.0, 1.0, -2.4), (-0.0, 0.0, -0.0, 1.0)))
ob_telha_496_136_z20.location = (0.5, 16.0, 2.573)
ob_telhado_vertente_sul.location = (0.5, 9.5, 2.4)
ob_telhado_vertente_sul.empty_display_type = 'CUBE'
ob_telhado_vertente_sul.empty_display_size = 2.0
ob_telha_496_128_z20.parent = ob_telhado_vertente_sul
ob_telha_496_128_z20.matrix_parent_inverse = Matrix(((1.0, -0.0, 0.0, -0.5), (-0.0, 1.0, -0.0, -9.5), (0.0, -0.0, 1.0, -2.4), (-0.0, 0.0, -0.0, 1.0)))
ob_telha_496_128_z20.location = (0.5, 8.0, 2.573)
ob_telha_496_129_z23.parent = ob_telhado_vertente_sul
ob_telha_496_129_z23.matrix_parent_inverse = Matrix(((1.0, -0.0, 0.0, -0.5), (-0.0, 1.0, -0.0, -9.5), (0.0, -0.0, 1.0, -2.4), (-0.0, 0.0, -0.0, 1.0)))
ob_telha_496_129_z23.location = (0.5, 9.0, 2.933)
ob_telha_496_130_z26.parent = ob_telhado_vertente_sul
ob_telha_496_130_z26.matrix_parent_inverse = Matrix(((1.0, -0.0, 0.0, -0.5), (-0.0, 1.0, -0.0, -9.5), (0.0, -0.0, 1.0, -2.4), (-0.0, 0.0, -0.0, 1.0)))
ob_telha_496_130_z26.location = (0.5, 10.0, 3.293)
ob_telha_496_131_z29.parent = ob_telhado_vertente_sul
ob_telha_496_131_z29.matrix_parent_inverse = Matrix(((1.0, -0.0, 0.0, -0.5), (-0.0, 1.0, -0.0, -9.5), (0.0, -0.0, 1.0, -2.4), (-0.0, 0.0, -0.0, 1.0)))
ob_telha_496_131_z29.location = (0.5, 11.0, 3.653)
ob_telhado_vertente_oeste.location = (0.5, -8.0, 2.4)
ob_telhado_vertente_oeste.empty_display_type = 'CUBE'
ob_telhado_vertente_oeste.empty_display_size = 2.0
ob_telha_496_104_z20.parent = ob_telhado_vertente_oeste
ob_telha_496_104_z20.matrix_parent_inverse = Matrix(((1.0, -0.0, 0.0, -0.5), (-0.0, 1.0, -0.0, 8.0), (0.0, -0.0, 1.0, -2.4), (-0.0, 0.0, -0.0, 1.0)))
ob_telha_496_104_z20.location = (0.5, -16.0, 2.573)
ob_telha_496_105_z20.parent = ob_telhado_vertente_oeste
ob_telha_496_105_z20.matrix_parent_inverse = Matrix(((1.0, -0.0, 0.0, -0.5), (-0.0, 1.0, -0.0, 8.0), (0.0, -0.0, 1.0, -2.4), (-0.0, 0.0, -0.0, 1.0)))
ob_telha_496_105_z20.location = (0.5, -15.0, 2.573)
ob_telha_496_106_z20.parent = ob_telhado_vertente_oeste
ob_telha_496_106_z20.matrix_parent_inverse = Matrix(((1.0, -0.0, 0.0, -0.5), (-0.0, 1.0, -0.0, 8.0), (0.0, -0.0, 1.0, -2.4), (-0.0, 0.0, -0.0, 1.0)))
ob_telha_496_106_z20.location = (0.5, -14.0, 2.573)
ob_telha_496_107_z20.parent = ob_telhado_vertente_oeste
ob_telha_496_107_z20.matrix_parent_inverse = Matrix(((1.0, -0.0, 0.0, -0.5), (-0.0, 1.0, -0.0, 8.0), (0.0, -0.0, 1.0, -2.4), (-0.0, 0.0, -0.0, 1.0)))
ob_telha_496_107_z20.location = (0.5, -13.0, 2.573)
ob_telha_496_108_z20.parent = ob_telhado_vertente_oeste
ob_telha_496_108_z20.matrix_parent_inverse = Matrix(((1.0, -0.0, 0.0, -0.5), (-0.0, 1.0, -0.0, 8.0), (0.0, -0.0, 1.0, -2.4), (-0.0, 0.0, -0.0, 1.0)))
ob_telha_496_108_z20.location = (0.5, -12.0, 2.573)
ob_telha_496_109_z20.parent = ob_telhado_vertente_oeste
ob_telha_496_109_z20.matrix_parent_inverse = Matrix(((1.0, -0.0, 0.0, -0.5), (-0.0, 1.0, -0.0, 8.0), (0.0, -0.0, 1.0, -2.4), (-0.0, 0.0, -0.0, 1.0)))
ob_telha_496_109_z20.location = (0.5, -11.0, 2.573)
ob_telha_496_110_z20.parent = ob_telhado_vertente_oeste
ob_telha_496_110_z20.matrix_parent_inverse = Matrix(((1.0, -0.0, 0.0, -0.5), (-0.0, 1.0, -0.0, 8.0), (0.0, -0.0, 1.0, -2.4), (-0.0, 0.0, -0.0, 1.0)))
ob_telha_496_110_z20.location = (0.5, -10.0, 2.573)
ob_telha_496_111_z20.parent = ob_telhado_vertente_oeste
ob_telha_496_111_z20.matrix_parent_inverse = Matrix(((1.0, -0.0, 0.0, -0.5), (-0.0, 1.0, -0.0, 8.0), (0.0, -0.0, 1.0, -2.4), (-0.0, 0.0, -0.0, 1.0)))
ob_telha_496_111_z20.location = (0.5, -9.0, 2.573)
ob_telha_496_112_z20.parent = ob_telhado_vertente_oeste
ob_telha_496_112_z20.matrix_parent_inverse = Matrix(((1.0, -0.0, 0.0, -0.5), (-0.0, 1.0, -0.0, 8.0), (0.0, -0.0, 1.0, -2.4), (-0.0, 0.0, -0.0, 1.0)))
ob_telha_496_112_z20.location = (0.5, -8.0, 2.573)
ob_telha_496_113_z20.parent = ob_telhado_vertente_oeste
ob_telha_496_113_z20.matrix_parent_inverse = Matrix(((1.0, -0.0, 0.0, -0.5), (-0.0, 1.0, -0.0, 8.0), (0.0, -0.0, 1.0, -2.4), (-0.0, 0.0, -0.0, 1.0)))
ob_telha_496_113_z20.location = (0.5, -7.0, 2.573)
ob_telha_496_114_z20.parent = ob_telhado_vertente_oeste
ob_telha_496_114_z20.matrix_parent_inverse = Matrix(((1.0, -0.0, 0.0, -0.5), (-0.0, 1.0, -0.0, 8.0), (0.0, -0.0, 1.0, -2.4), (-0.0, 0.0, -0.0, 1.0)))
ob_telha_496_114_z20.location = (0.5, -6.0, 2.573)
ob_telha_496_115_z20.parent = ob_telhado_vertente_oeste
ob_telha_496_115_z20.matrix_parent_inverse = Matrix(((1.0, -0.0, 0.0, -0.5), (-0.0, 1.0, -0.0, 8.0), (0.0, -0.0, 1.0, -2.4), (-0.0, 0.0, -0.0, 1.0)))
ob_telha_496_115_z20.location = (0.5, -5.0, 2.573)
ob_telha_496_116_z20.parent = ob_telhado_vertente_oeste
ob_telha_496_116_z20.matrix_parent_inverse = Matrix(((1.0, -0.0, 0.0, -0.5), (-0.0, 1.0, -0.0, 8.0), (0.0, -0.0, 1.0, -2.4), (-0.0, 0.0, -0.0, 1.0)))
ob_telha_496_116_z20.location = (0.5, -4.0, 2.573)
ob_telha_496_117_z20.parent = ob_telhado_vertente_oeste
ob_telha_496_117_z20.matrix_parent_inverse = Matrix(((1.0, -0.0, 0.0, -0.5), (-0.0, 1.0, -0.0, 8.0), (0.0, -0.0, 1.0, -2.4), (-0.0, 0.0, -0.0, 1.0)))
ob_telha_496_117_z20.location = (0.5, -3.0, 2.573)
ob_telha_496_118_z20.parent = ob_telhado_vertente_oeste
ob_telha_496_118_z20.matrix_parent_inverse = Matrix(((1.0, -0.0, 0.0, -0.5), (-0.0, 1.0, -0.0, 8.0), (0.0, -0.0, 1.0, -2.4), (-0.0, 0.0, -0.0, 1.0)))
ob_telha_496_118_z20.location = (0.5, -2.0, 2.573)
ob_telha_496_119_z20.parent = ob_telhado_vertente_oeste
ob_telha_496_119_z20.matrix_parent_inverse = Matrix(((1.0, -0.0, 0.0, -0.5), (-0.0, 1.0, -0.0, 8.0), (0.0, -0.0, 1.0, -2.4), (-0.0, 0.0, -0.0, 1.0)))
ob_telha_496_119_z20.location = (0.5, -1.0, 2.573)
ob_telha_496_120_z20.parent = ob_telhado_vertente_oeste
ob_telha_496_120_z20.matrix_parent_inverse = Matrix(((1.0, -0.0, 0.0, -0.5), (-0.0, 1.0, -0.0, 8.0), (0.0, -0.0, 1.0, -2.4), (-0.0, 0.0, -0.0, 1.0)))
ob_telha_496_120_z20.location = (0.5, 0.0, 2.573)
ob_telhado_cumeeira.location = (0.5, 12.0, 3.84)
ob_telhado_cumeeira.empty_display_type = 'CUBE'
ob_telhado_cumeeira.empty_display_size = 2.0
ob_telha_496_132_z32.parent = ob_telhado_cumeeira
ob_telha_496_132_z32.matrix_parent_inverse = Matrix(((1.0, -0.0, 0.0, -0.5), (-0.0, 1.0, -0.0, -12.0), (0.0, -0.0, 1.0, -3.84), (-0.0, 0.0, -0.0, 1.0)))
ob_telha_496_132_z32.location = (0.5, 12.0, 3.953)

# ---- collection membership
col_01_paredes_externas.objects.link(ob_parede_externa_norte_y106_x496_496)
col_01_paredes_externas.objects.link(ob_bloco_metal_signpost_496_106_z0)
col_01_paredes_externas.objects.link(ob_parede_externa_oeste_x495_y119_127)
col_01_paredes_externas.objects.link(ob_bloco_log_post_495_119_z0)
col_01_paredes_externas.objects.link(ob_bloco_log_wall_495_120_z0)
col_01_paredes_externas.objects.link(ob_bloco_log_wall_495_121_z0)
col_01_paredes_externas.objects.link(ob_bloco_log_wall_495_122_z0)
col_01_paredes_externas.objects.link(ob_bloco_log_wall_495_123_z0)
col_01_paredes_externas.objects.link(ob_bloco_log_wall_495_124_z0)
col_01_paredes_externas.objects.link(ob_bloco_log_wall_495_125_z0)
col_01_paredes_externas.objects.link(ob_bloco_log_wall_495_126_z0)
col_01_paredes_externas.objects.link(ob_bloco_log_wall_495_127_z0)
col_04_moveis_decoracoes.objects.link(ob_moveis_decoracoes)
col_04_moveis_decoracoes.objects.link(ob_movel_grasses_495_105_z0)
col_04_moveis_decoracoes.objects.link(ob_movel_grasses_495_115_z0)
col_05_telhado.objects.link(ob_telhado_vertente_norte)
col_05_telhado.objects.link(ob_telha_496_133_z29)
col_05_telhado.objects.link(ob_telha_496_134_z26)
col_05_telhado.objects.link(ob_telha_496_135_z23)
col_05_telhado.objects.link(ob_telha_496_136_z20)
col_05_telhado.objects.link(ob_telhado_vertente_sul)
col_05_telhado.objects.link(ob_telha_496_128_z20)
col_05_telhado.objects.link(ob_telha_496_129_z23)
col_05_telhado.objects.link(ob_telha_496_130_z26)
col_05_telhado.objects.link(ob_telha_496_131_z29)
col_05_telhado.objects.link(ob_telhado_vertente_oeste)
col_05_telhado.objects.link(ob_telha_496_104_z20)
col_05_telhado.objects.link(ob_telha_496_105_z20)
col_05_telhado.objects.link(ob_telha_496_106_z20)
col_05_telhado.objects.link(ob_telha_496_107_z20)
col_05_telhado.objects.link(ob_telha_496_108_z20)
col_05_telhado.objects.link(ob_telha_496_109_z20)
col_05_telhado.objects.link(ob_telha_496_110_z20)
col_05_telhado.objects.link(ob_telha_496_111_z20)
col_05_telhado.objects.link(ob_telha_496_112_z20)
col_05_telhado.objects.link(ob_telha_496_113_z20)
col_05_telhado.objects.link(ob_telha_496_114_z20)
col_05_telhado.objects.link(ob_telha_496_115_z20)
col_05_telhado.objects.link(ob_telha_496_116_z20)
col_05_telhado.objects.link(ob_telha_496_117_z20)
col_05_telhado.objects.link(ob_telha_496_118_z20)
col_05_telhado.objects.link(ob_telha_496_119_z20)
col_05_telhado.objects.link(ob_telha_496_120_z20)
col_05_telhado.objects.link(ob_telhado_cumeeira)
col_05_telhado.objects.link(ob_telha_496_132_z32)

# ---- scene / render settings (as saved in the file)
scene.frame_start = 1; scene.frame_end = 250; scene.frame_set(1)
scene.render.engine = 'BLENDER_EEVEE_NEXT'
scene.render.bake_bias = 0.0
scene.render.bake_samples = 0
scene.cycles.sampling_pattern = 'TABULATED_SOBOL'
scene.eevee.use_volume_custom_range = False
bpy.context.view_layer.update()

# ---- added for rendering (the .blend has no active camera and no usable light): camera, sun + grey world if the file has none
cam_auto = bpy.data.cameras.new('AutoCamera')
cam_auto.lens = 50.0
cam_auto.sensor_width = 36.0
cam_auto.clip_end = 1000.0
ob_auto_camera = bpy.data.objects.new('AutoCamera', cam_auto)
scene.collection.objects.link(ob_auto_camera)
ob_auto_camera.location = (30.8343, -37.0011, 26.7674)
ob_auto_camera.rotation_euler = (1.09748, -7.21219e-08, 0.694738)
scene.camera = ob_auto_camera
light_auto_sun = bpy.data.lights.new('AutoSun', 'SUN')
light_auto_sun.energy = 3.0
light_auto_sun.angle = 0.0523599
ob_auto_sun = bpy.data.objects.new('AutoSun', light_auto_sun)
scene.collection.objects.link(ob_auto_sun)
ob_auto_sun.rotation_euler = (0.872665, 0.174533, 0.523599)
if scene.world is None:
    world_auto = bpy.data.worlds.new('AutoWorld')
    world_auto.color = (0.3, 0.3, 0.3)
    scene.world = world_auto
bpy.context.view_layer.update()
